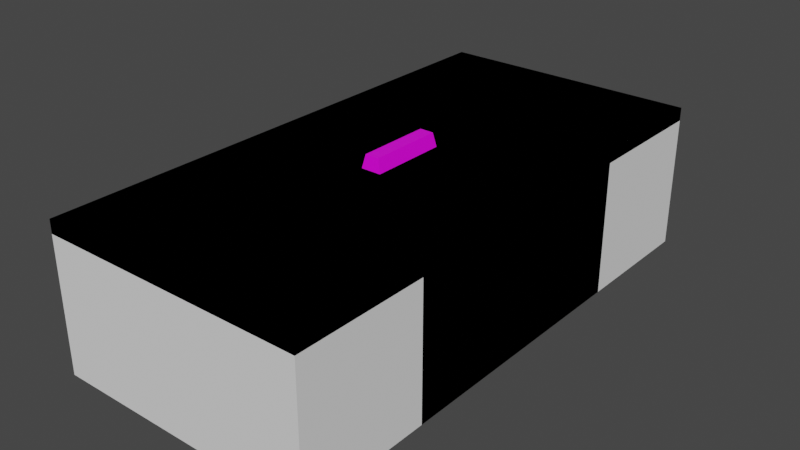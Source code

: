 # Source: assorted_props-01.blend  (saved by Blender 3.0.42; exported with 4.5.12 LTS)
import bpy
from mathutils import Matrix  # noqa: F401  (used for matrix-valued properties, if any)

bpy.ops.wm.read_factory_settings(use_empty=True)
scene = bpy.context.scene
scene.name = 'Scene'

# ---- collections
col_caution_floor = bpy.data.collections.new('caution_floor'); scene.collection.children.link(col_caution_floor)
col_table = bpy.data.collections.new('table'); scene.collection.children.link(col_table)
col_table_collision_mesh = bpy.data.collections.new('table-collision_mesh'); scene.collection.children.link(col_table_collision_mesh)
col_wide_table = bpy.data.collections.new('wide_table'); scene.collection.children.link(col_wide_table)
col_wide_table_collision_mesh = bpy.data.collections.new('wide_table-collision_mesh'); scene.collection.children.link(col_wide_table_collision_mesh)

# ---- images (referenced by path relative to the original .blend; pixels are not part of the script)
import os
ASSET_DIR = os.environ.get("B2B_ASSET_DIR", "")  # directory of the original .blend (textures are referenced by path, not embedded)
HERE = os.path.dirname(os.path.abspath(__file__))  # packed textures are extracted next to this script under _unpacked/

def load_image(name, relpath, width, height, colorspace="sRGB"):
    """Load a texture the original file referenced (path relative to the .blend, or extracted next to this script)."""
    p = next((c for c in (os.path.join(HERE, relpath), os.path.join(ASSET_DIR, relpath)) if relpath and os.path.exists(c)), "")
    if p:
        img = bpy.data.images.load(p, check_existing=True)
        img.name = name
    else:  # same state as the original file: an image datablock whose file is absent (Cycles renders it pink)
        img = bpy.data.images.new(name, width, height)
        img.source = "FILE"
        img.filepath = "//" + (relpath or name)
    img.colorspace_settings.name = colorspace
    return img
img_entities_texture_01_png = load_image('entities_texture-01.png', 'entities_texture-01.png', 1024, 1024, 'sRGB')
img_entities_texture_01_png_001 = load_image('entities_texture-01.png.001', 'entities_texture-01.png', 1024, 1024, 'sRGB')

# ---- materials (node trees are filled in below, after node groups)
mat_primary_texture = bpy.data.materials.new('primary_texture')
mat_primary_texture.use_transparent_shadow = False
mat_primary_texture_001 = bpy.data.materials.new('primary_texture.001')
mat_primary_texture_001.use_transparent_shadow = False

# ---- material node trees
mat_primary_texture.use_nodes = True; mat_primary_texture.node_tree.nodes.clear()
_N = mat_primary_texture.node_tree.nodes; _L = mat_primary_texture.node_tree.links
n0 = _N.new('ShaderNodeBsdfPrincipled'); n0.name = 'Principled BSDF'; n0.location = (10, 300)
n0.distribution = 'GGX'
n0.subsurface_method = 'RANDOM_WALK_SKIN'
n0.inputs[3].default_value = 1.45
n0.inputs[27].default_value = (0.0, 0.0, 0.0, 1.0)
n0.inputs[28].default_value = 1.0
n1 = _N.new('ShaderNodeOutputMaterial'); n1.name = 'Material Output'; n1.location = (300, 300)
n2 = _N.new('ShaderNodeTexImage'); n2.name = 'Image Texture'; n2.location = (-280, 248)
n2.image = img_entities_texture_01_png
_L.new(n0.outputs[0], n1.inputs[0])
_L.new(n2.outputs[0], n0.inputs[0])
n1.is_active_output = True
mat_primary_texture_001.use_nodes = True; mat_primary_texture_001.node_tree.nodes.clear()
_N = mat_primary_texture_001.node_tree.nodes; _L = mat_primary_texture_001.node_tree.links
n0 = _N.new('ShaderNodeBsdfPrincipled'); n0.name = 'Principled BSDF'; n0.location = (10, 300)
n0.distribution = 'GGX'
n0.subsurface_method = 'RANDOM_WALK_SKIN'
n0.inputs[3].default_value = 1.45
n0.inputs[27].default_value = (0.0, 0.0, 0.0, 1.0)
n0.inputs[28].default_value = 1.0
n1 = _N.new('ShaderNodeOutputMaterial'); n1.name = 'Material Output'; n1.location = (300, 300)
n2 = _N.new('ShaderNodeTexImage'); n2.name = 'Image Texture'; n2.location = (-280, 248)
n2.image = img_entities_texture_01_png_001
_L.new(n0.outputs[0], n1.inputs[0])
_L.new(n2.outputs[0], n0.inputs[0])
n1.is_active_output = True

# ---- world
world_world = bpy.data.worlds.new('World'); scene.world = world_world
world_world.use_nodes = True; world_world.node_tree.nodes.clear()
_N = world_world.node_tree.nodes; _L = world_world.node_tree.links
n0 = _N.new('ShaderNodeOutputWorld'); n0.name = 'World Output'; n0.location = (300, 300)
n1 = _N.new('ShaderNodeBackground'); n1.name = 'Background'; n1.location = (10, 300)
n1.inputs[0].default_value = (0.05088, 0.05088, 0.05088, 1.0)
_L.new(n1.outputs[0], n0.inputs[0])
n0.is_active_output = True
world_world.color = (0.05088, 0.05088, 0.05088)
world_world.use_sun_shadow = False
world_world.sun_shadow_jitter_overblur = 0.0

# ---- meshes
me_cube_006 = bpy.data.meshes.new('Cube.006')
me_cube_006.from_pydata([(-1.0, -1.0, -1.0), (-1.0, -1.0, 1.0), (-1.0, 1.0, -1.0), (-1.0, 1.0, 1.0), (1.0, -1.0, -1.0), (1.0, -1.0, 1.0), (1.0, 1.0, -1.0), (1.0, 1.0, 1.0), (-1.0, -1.0, -1.0), (-1.0, -1.0, 1.0), (-1.0, 1.0, -1.0), (-1.0, 1.0, 1.0)], [], [(2, 3, 7, 6), (4, 5, 1, 0), (2, 6, 4, 0), (7, 3, 1, 5), (8, 9, 11, 10)])
_uv = me_cube_006.uv_layers.new(name='UVMap')
_uv.uv.foreach_set('vector', [0.3061, 0.8704, 0.3066, 0.8708, 0.3063, 0.8712, 0.3058, 0.8709, 0.3055, 0.8714, 0.306, 0.8717, 0.3057, 0.8722, 0.3052, 0.8719, 0.3053, 0.8706, 0.3058, 0.8709, 0.3055, 0.8714, 0.305, 0.8711, 0.3091, 0.88, 0.3095, 0.88, 0.3095, 0.8803, 0.3091, 0.8803, 0.2685, 0.8815, 0.2685, 0.8686, 0.2814, 0.8686, 0.2814, 0.8815])
me_cube_006.materials.append(mat_primary_texture)
me_cube_006.use_remesh_fix_poles = True
me_cube_006.use_remesh_preserve_attributes = False
me_cube_006.update()
me_cube_002 = bpy.data.meshes.new('Cube.002')
me_cube_002.from_pydata([(-0.5596, -0.7209, -1.0), (-0.08667, -0.4637, 1.0), (-0.5596, 0.7209, -1.0), (-0.08667, 0.4637, 1.0), (0.5596, -0.7209, -1.0), (0.08667, -0.4637, 1.0), (0.5596, 0.7209, -1.0), (0.08667, 0.4637, 1.0), (-0.4203, 0.7209, -1.0), (-0.08667, 0.5395, 0.4111), (0.08667, 0.5395, 0.4111), (0.4203, 0.7209, -1.0), (-0.08667, -0.5395, 0.4111), (0.4203, -0.7209, -1.0), (0.08667, -0.5395, 0.4111), (-0.4203, -0.7209, -1.0), (-0.5596, -0.4482, -1.0), (-0.5043, -0.4209, -0.766), (-0.5043, 0.4209, -0.766), (-0.5596, 0.4482, -1.0), (0.5596, -0.4482, -1.0), (0.5043, -0.4209, -0.766), (0.5596, 0.4482, -1.0), (0.5043, 0.4209, -0.766), (0.4203, -0.4482, -1.0), (0.4203, 0.4482, -1.0), (-0.4203, -0.4482, -1.0), (-0.4203, 0.4482, -1.0), (-0.365, 0.4209, -0.766), (-0.365, -0.4209, -0.766), (0.365, -0.4209, -0.766), (0.365, 0.4209, -0.766), (-0.5596, -0.7209, -1.0), (-0.08667, -0.4637, 1.0), (-0.5596, 0.7209, -1.0), (-0.08667, 0.4637, 1.0), (-0.5596, -0.4482, -1.0), (-0.5043, -0.4209, -0.766), (-0.5043, 0.4209, -0.766), (-0.5596, 0.4482, -1.0)], [], [(2, 3, 7, 6, 11, 10, 9, 8), (22, 6, 7, 5, 4, 20, 21, 23), (14, 1, 12), (4, 13, 24, 20), (25, 11, 6, 22), (19, 2, 8, 27), (15, 0, 16, 26), (7, 3, 1, 5), (28, 27, 8, 9, 12, 15, 26, 29), (13, 14, 10, 11, 25, 31, 30, 24), (9, 10, 14, 12), (18, 19, 27, 28), (25, 22, 23, 31), (24, 30, 21, 20), (16, 17, 29, 26), (21, 30, 31, 23), (29, 17, 18, 28), (32, 33, 35, 34, 39, 38, 37, 36), (14, 13, 4), (4, 5, 14), (5, 1, 14), (1, 0, 12), (0, 15, 12)])
_uv = me_cube_002.uv_layers.new(name='UVMap')
_uv.uv.foreach_set('vector', [0.3103, 0.8755, 0.308, 0.8755, 0.308, 0.8732, 0.3103, 0.8732, 0.3103, 0.8735, 0.3087, 0.8739, 0.3087, 0.8748, 0.3103, 0.8752, 0.3103, 0.8728, 0.3103, 0.8732, 0.308, 0.8732, 0.308, 0.871, 0.3103, 0.871, 0.3103, 0.8714, 0.31, 0.8714, 0.31, 0.8728, 0.3083, 0.8708, 0.3076, 0.8705, 0.3083, 0.871, 0.3103, 0.871, 0.3106, 0.871, 0.3106, 0.8714, 0.3103, 0.8714, 0.3106, 0.8728, 0.3106, 0.8732, 0.3103, 0.8732, 0.3103, 0.8728, 0.3125, 0.8728, 0.3125, 0.8732, 0.3122, 0.8732, 0.3122, 0.8728, 0.3122, 0.871, 0.3125, 0.871, 0.3125, 0.8714, 0.3122, 0.8714, 0.308, 0.8732, 0.3058, 0.8732, 0.3058, 0.871, 0.308, 0.871, 0.3107, 0.8739, 0.3108, 0.8739, 0.3108, 0.8738, 0.3105, 0.8738, 0.3105, 0.8741, 0.3108, 0.8741, 0.3108, 0.874, 0.3107, 0.874, 0.3092, 0.8737, 0.3089, 0.8737, 0.3089, 0.8739, 0.3092, 0.8739, 0.3092, 0.8739, 0.3092, 0.8739, 0.3092, 0.8737, 0.3092, 0.8737, 0.3103, 0.8737, 0.31, 0.8737, 0.31, 0.8739, 0.3103, 0.8739, 0.308, 0.8753, 0.3083, 0.8752, 0.3083, 0.875, 0.308, 0.875, 0.3083, 0.8737, 0.3083, 0.8735, 0.308, 0.8734, 0.308, 0.8737, 0.3083, 0.8705, 0.308, 0.8706, 0.308, 0.8708, 0.3083, 0.8707, 0.3083, 0.869, 0.308, 0.8689, 0.308, 0.8692, 0.3083, 0.8692, 0.3078, 0.871, 0.3076, 0.871, 0.3076, 0.8732, 0.3078, 0.8732, 0.3062, 0.871, 0.306, 0.871, 0.306, 0.8732, 0.3062, 0.8732, 0.3344, 0.8702, 0.3344, 0.8725, 0.3321, 0.8725, 0.3321, 0.8702, 0.3326, 0.8702, 0.3326, 0.8705, 0.3339, 0.8705, 0.334, 0.8702, 0.3062, 0.8712, 0.3061, 0.8713, 0.3063, 0.8713, 0.3055, 0.8717, 0.3055, 0.8712, 0.3056, 0.8714, 0.3084, 0.8707, 0.3076, 0.8705, 0.3083, 0.8708, 0.3057, 0.8713, 0.3057, 0.8718, 0.3056, 0.8715, 0.3065, 0.8709, 0.3065, 0.8709, 0.3062, 0.871])
me_cube_002.materials.append(mat_primary_texture)
me_cube_002.use_remesh_fix_poles = True
me_cube_002.use_remesh_preserve_attributes = False
me_cube_002.update()
me_cube_007 = bpy.data.meshes.new('Cube.007')
me_cube_007.from_pydata([(-1.0, -1.0, -1.0), (-1.0, -1.0, 1.0), (-1.0, 1.0, -1.0), (-1.0, 1.0, 1.0), (1.0, -1.0, -1.0), (1.0, -1.0, 1.0), (1.0, 1.0, -1.0), (1.0, 1.0, 1.0), (-1.0, -1.0, -1.0), (-1.0, -1.0, 1.0), (-1.0, 1.0, -1.0), (-1.0, 1.0, 1.0)], [], [(2, 3, 7, 6), (4, 5, 1, 0), (2, 6, 4, 0), (7, 3, 1, 5), (8, 9, 11, 10)])
_uv = me_cube_007.uv_layers.new(name='UVMap')
_uv.uv.foreach_set('vector', [0.3061, 0.8704, 0.3066, 0.8708, 0.3063, 0.8712, 0.3058, 0.8709, 0.3055, 0.8714, 0.306, 0.8717, 0.3057, 0.8722, 0.3052, 0.8719, 0.3053, 0.8706, 0.3058, 0.8709, 0.3055, 0.8714, 0.305, 0.8711, 0.3091, 0.88, 0.3095, 0.88, 0.3095, 0.8803, 0.3091, 0.8803, 0.2814, 0.8686, 0.2814, 0.8815, 0.2685, 0.8815, 0.2685, 0.8686])
me_cube_007.materials.append(mat_primary_texture)
me_cube_007.use_remesh_fix_poles = True
me_cube_007.use_remesh_preserve_attributes = False
me_cube_007.update()
me_cube_008 = bpy.data.meshes.new('Cube.008')
me_cube_008.from_pydata([(-0.8, -1.8, -1.0), (-0.8, -1.8, 1.0), (-0.8, -1.6, -1.0), (-0.8, -1.6, 1.0), (-0.6, -1.8, -1.0), (-0.6, -1.8, 1.0), (-0.6, -1.6, -1.0), (-0.6, -1.6, 1.0), (-0.8, 1.6, -1.0), (-0.8, 1.6, 1.0), (-0.8, 1.8, -1.0), (-0.8, 1.8, 1.0), (-0.6, 1.6, -1.0), (-0.6, 1.6, 1.0), (-0.6, 1.8, -1.0), (-0.6, 1.8, 1.0), (2.6, -1.8, -1.0), (2.6, -1.8, 1.0), (2.6, -1.6, -1.0), (2.6, -1.6, 1.0), (2.8, -1.8, -1.0), (2.8, -1.8, 1.0), (2.8, -1.6, -1.0), (2.8, -1.6, 1.0), (2.6, 1.6, -1.0), (2.6, 1.6, 1.0), (2.6, 1.8, -1.0), (2.6, 1.8, 1.0), (2.8, 1.6, -1.0), (2.8, 1.6, 1.0), (2.8, 1.8, -1.0), (2.8, 1.8, 1.0)], [], [(0, 1, 3, 2), (2, 3, 7, 6), (6, 7, 5, 4), (4, 5, 1, 0), (8, 9, 11, 10), (10, 11, 15, 14), (14, 15, 13, 12), (12, 13, 9, 8), (16, 17, 19, 18), (18, 19, 23, 22), (22, 23, 21, 20), (20, 21, 17, 16), (24, 25, 27, 26), (26, 27, 31, 30), (30, 31, 29, 28), (28, 29, 25, 24)])
_uv = me_cube_008.uv_layers.new(name='UVMap')
_uv.uv.foreach_set('vector', [0.4251, 0.4502, 0.4251, 0.4998, 0.4189, 0.4998, 0.4189, 0.4502, 0.4254, 0.4507, 0.4254, 0.5001, 0.4193, 0.5001, 0.4193, 0.4507, 0.4374, 0.4502, 0.4374, 0.4998, 0.4312, 0.4998, 0.4312, 0.4502, 0.4377, 0.4507, 0.4377, 0.5001, 0.4316, 0.5001, 0.4316, 0.4507, 0.45, 0.4507, 0.45, 0.5001, 0.4438, 0.5001, 0.4438, 0.4507, 0.4316, 0.4507, 0.4316, 0.5001, 0.4254, 0.5001, 0.4254, 0.4507, 0.4127, 0.4502, 0.4127, 0.4998, 0.4065, 0.4998, 0.4065, 0.4502, 0.4193, 0.4507, 0.4193, 0.5001, 0.4132, 0.5001, 0.4132, 0.4507, 0.4189, 0.4502, 0.4189, 0.4998, 0.4127, 0.4998, 0.4127, 0.4502, 0.4132, 0.4507, 0.4132, 0.5001, 0.407, 0.5001, 0.407, 0.4507, 0.4312, 0.4502, 0.4312, 0.4998, 0.4251, 0.4998, 0.4251, 0.4502, 0.4185, 0.4507, 0.4185, 0.5001, 0.4124, 0.5001, 0.4124, 0.4507, 0.4438, 0.4507, 0.4438, 0.5001, 0.4377, 0.5001, 0.4377, 0.4507, 0.4124, 0.4507, 0.4124, 0.5001, 0.4062, 0.5001, 0.4062, 0.4507, 0.4065, 0.4502, 0.4065, 0.4998, 0.4004, 0.4998, 0.4004, 0.4502, 0.407, 0.4507, 0.407, 0.5001, 0.4009, 0.5001, 0.4009, 0.4507])
me_cube_008.materials.append(mat_primary_texture)
me_cube_008.use_remesh_fix_poles = True
me_cube_008.use_remesh_preserve_attributes = False
me_cube_008.update()
me_cube_009 = bpy.data.meshes.new('Cube.009')
me_cube_009.from_pydata([(-1.0, -1.0, -5.96e-08), (-1.0, -1.0, 0.1), (-1.0, 1.0, -5.96e-08), (-1.0, 1.0, 0.1), (1.0, -1.0, -5.96e-08), (1.0, -1.0, 0.1), (1.0, 1.0, -5.96e-08), (1.0, 1.0, 0.1)], [], [(0, 1, 3, 2), (2, 3, 7, 6), (6, 7, 5, 4), (4, 5, 1, 0), (2, 6, 4, 0), (7, 3, 1, 5)])
_uv = me_cube_009.uv_layers.new(name='UVMap')
_uv.uv.foreach_set('vector', [0.5, 0.156, 0.5001, 0.156, 0.5001, 0.1565, 0.5, 0.1565, 0.5, 0.156, 0.5, 0.156, 0.5, 0.1565, 0.5, 0.1565, 0.5, 0.156, 0.5, 0.156, 0.5, 0.1565, 0.5, 0.1565, 0.4999, 0.156, 0.5, 0.156, 0.5, 0.1565, 0.4999, 0.1565, 0.4591, 0.1031, 0.4779, 0.1031, 0.4779, 0.122, 0.4591, 0.122, 0.4622, 0.1255, 0.4745, 0.1255, 0.4745, 0.1377, 0.4622, 0.1377])
me_cube_009.materials.append(mat_primary_texture)
me_cube_009.use_remesh_fix_poles = True
me_cube_009.use_remesh_preserve_attributes = False
me_cube_009.update()
me_cube = bpy.data.meshes.new('Cube')
me_cube.from_pydata([(-1.0, -1.0, -1.0), (-1.0, -1.0, 0.1), (-1.0, 1.0, -1.0), (-1.0, 1.0, 0.1), (1.0, -1.0, -1.0), (1.0, -1.0, 0.1), (1.0, 1.0, -1.0), (1.0, 1.0, 0.1)], [], [(0, 1, 3, 2), (2, 3, 7, 6), (6, 7, 5, 4), (4, 5, 1, 0), (2, 6, 4, 0), (7, 3, 1, 5)])
_uv = me_cube.uv_layers.new(name='UVMap')
_uv.uv.foreach_set('vector', [0.375, 0.0, 0.625, 0.0, 0.625, 0.25, 0.375, 0.25, 0.375, 0.25, 0.625, 0.25, 0.625, 0.5, 0.375, 0.5, 0.375, 0.5, 0.625, 0.5, 0.625, 0.75, 0.375, 0.75, 0.375, 0.75, 0.625, 0.75, 0.625, 1.0, 0.375, 1.0, 0.125, 0.5, 0.375, 0.5, 0.375, 0.75, 0.125, 0.75, 0.625, 0.5, 0.875, 0.5, 0.875, 0.75, 0.625, 0.75])
me_cube.use_remesh_fix_poles = True
me_cube.use_remesh_preserve_attributes = False
me_cube.update()
me_cube_003 = bpy.data.meshes.new('Cube.003')
me_cube_003.from_pydata([(-0.8, -3.8, -1.0), (-0.8, -3.8, 1.0), (-0.8, -3.6, -1.0), (-0.8, -3.6, 1.0), (-0.6, -3.8, -1.0), (-0.6, -3.8, 1.0), (-0.6, -3.6, -1.0), (-0.6, -3.6, 1.0), (-0.8, 3.6, -1.0), (-0.8, 3.6, 1.0), (-0.8, 3.8, -1.0), (-0.8, 3.8, 1.0), (-0.6, 3.6, -1.0), (-0.6, 3.6, 1.0), (-0.6, 3.8, -1.0), (-0.6, 3.8, 1.0), (2.6, -3.8, -1.0), (2.6, -3.8, 1.0), (2.6, -3.6, -1.0), (2.6, -3.6, 1.0), (2.8, -3.8, -1.0), (2.8, -3.8, 1.0), (2.8, -3.6, -1.0), (2.8, -3.6, 1.0), (2.6, 3.6, -1.0), (2.6, 3.6, 1.0), (2.6, 3.8, -1.0), (2.6, 3.8, 1.0), (2.8, 3.6, -1.0), (2.8, 3.6, 1.0), (2.8, 3.8, -1.0), (2.8, 3.8, 1.0)], [], [(0, 1, 3, 2), (2, 3, 7, 6), (6, 7, 5, 4), (4, 5, 1, 0), (8, 9, 11, 10), (10, 11, 15, 14), (14, 15, 13, 12), (12, 13, 9, 8), (16, 17, 19, 18), (18, 19, 23, 22), (22, 23, 21, 20), (20, 21, 17, 16), (24, 25, 27, 26), (26, 27, 31, 30), (30, 31, 29, 28), (28, 29, 25, 24)])
_uv = me_cube_003.uv_layers.new(name='UVMap')
_uv.uv.foreach_set('vector', [0.4869, 0.4502, 0.4869, 0.4998, 0.4807, 0.4998, 0.4807, 0.4502, 0.4254, 0.4507, 0.4254, 0.5001, 0.4193, 0.5001, 0.4193, 0.4507, 0.3756, 0.4502, 0.3756, 0.4998, 0.3695, 0.4998, 0.3695, 0.4502, 0.4377, 0.4507, 0.4377, 0.5001, 0.4316, 0.5001, 0.4316, 0.4507, 0.3887, 0.4507, 0.3887, 0.5001, 0.3825, 0.5001, 0.3825, 0.4507, 0.4316, 0.4507, 0.4316, 0.5001, 0.4254, 0.5001, 0.4254, 0.4507, 0.4745, 0.4502, 0.4745, 0.4998, 0.4683, 0.4998, 0.4683, 0.4502, 0.4193, 0.4507, 0.4193, 0.5001, 0.4132, 0.5001, 0.4132, 0.4507, 0.4807, 0.4502, 0.4807, 0.4998, 0.4745, 0.4998, 0.4745, 0.4502, 0.4132, 0.4507, 0.4132, 0.5001, 0.407, 0.5001, 0.407, 0.4507, 0.3695, 0.4502, 0.3695, 0.4998, 0.3633, 0.4998, 0.3633, 0.4502, 0.4185, 0.4507, 0.4185, 0.5001, 0.4124, 0.5001, 0.4124, 0.4507, 0.3825, 0.4507, 0.3825, 0.5001, 0.3764, 0.5001, 0.3764, 0.4507, 0.4124, 0.4507, 0.4124, 0.5001, 0.4062, 0.5001, 0.4062, 0.4507, 0.4683, 0.4502, 0.4683, 0.4998, 0.4621, 0.4998, 0.4621, 0.4502, 0.407, 0.4507, 0.407, 0.5001, 0.4009, 0.5001, 0.4009, 0.4507])
me_cube_003.materials.append(mat_primary_texture_001)
me_cube_003.use_remesh_fix_poles = True
me_cube_003.use_remesh_preserve_attributes = False
me_cube_003.update()
me_cube_001 = bpy.data.meshes.new('Cube.001')
me_cube_001.from_pydata([(-1.0, -2.0, -5.96e-08), (-1.0, -2.0, 0.1), (-1.0, 2.0, -5.96e-08), (-1.0, 2.0, 0.1), (1.0, -2.0, -5.96e-08), (1.0, -2.0, 0.1), (1.0, 2.0, -5.96e-08), (1.0, 2.0, 0.1)], [], [(0, 1, 3, 2), (2, 3, 7, 6), (6, 7, 5, 4), (4, 5, 1, 0), (2, 6, 4, 0), (7, 3, 1, 5)])
_uv = me_cube_001.uv_layers.new(name='UVMap')
_uv.uv.foreach_set('vector', [0.5, 0.1557, 0.5001, 0.1557, 0.5001, 0.1568, 0.5, 0.1568, 0.5, 0.156, 0.5, 0.156, 0.5, 0.1565, 0.5, 0.1565, 0.5, 0.1557, 0.5, 0.1557, 0.5, 0.1568, 0.5, 0.1568, 0.4999, 0.156, 0.5, 0.156, 0.5, 0.1565, 0.4999, 0.1565, 0.4591, 0.09369, 0.4779, 0.09369, 0.4779, 0.1314, 0.4591, 0.1314, 0.8372, 0.4631, 0.8495, 0.4631, 0.8495, 0.4876, 0.8372, 0.4876])
me_cube_001.materials.append(mat_primary_texture_001)
me_cube_001.use_remesh_fix_poles = True
me_cube_001.use_remesh_preserve_attributes = False
me_cube_001.update()
me_cube_004 = bpy.data.meshes.new('Cube.004')
me_cube_004.from_pydata([(-1.0, -2.0, -1.0), (-1.0, -2.0, 0.1), (-1.0, 2.0, -1.0), (-1.0, 2.0, 0.1), (1.0, -2.0, -1.0), (1.0, -2.0, 0.1), (1.0, 2.0, -1.0), (1.0, 2.0, 0.1)], [], [(0, 1, 3, 2), (2, 3, 7, 6), (6, 7, 5, 4), (4, 5, 1, 0), (2, 6, 4, 0), (7, 3, 1, 5)])
_uv = me_cube_004.uv_layers.new(name='UVMap')
_uv.uv.foreach_set('vector', [0.375, 0.0, 0.625, 0.0, 0.625, 0.25, 0.375, 0.25, 0.375, 0.25, 0.625, 0.25, 0.625, 0.5, 0.375, 0.5, 0.375, 0.5, 0.625, 0.5, 0.625, 0.75, 0.375, 0.75, 0.375, 0.75, 0.625, 0.75, 0.625, 1.0, 0.375, 1.0, 0.125, 0.5, 0.375, 0.5, 0.375, 0.75, 0.125, 0.75, 0.625, 0.5, 0.875, 0.5, 0.875, 0.75, 0.625, 0.75])
me_cube_004.use_remesh_fix_poles = True
me_cube_004.use_remesh_preserve_attributes = False
me_cube_004.update()

# ---- objects
ob_caution_floor_bool_mesh = bpy.data.objects.new('caution_floor-bool_mesh', me_cube_006)
ob_cube = bpy.data.objects.new('Cube', me_cube_002)
ob_cube_002 = bpy.data.objects.new('Cube.002', me_cube_007)
ob_cube_001 = bpy.data.objects.new('Cube.001', me_cube_008)
ob_cube_003 = bpy.data.objects.new('Cube.003', me_cube_009)
ob_cube_004 = bpy.data.objects.new('Cube.004', me_cube)
ob_cube_007 = bpy.data.objects.new('Cube.007', me_cube_003)
ob_cube_006 = bpy.data.objects.new('Cube.006', me_cube_001)
ob_cube_005 = bpy.data.objects.new('Cube.005', me_cube_004)

# ---- transforms, parenting, visibility, modifiers, constraints
ob_caution_floor_bool_mesh.location = (0.1762, 1.541e-08, 0.7022)
ob_caution_floor_bool_mesh.rotation_euler = (0.0, 0.2247, 3.142)
ob_caution_floor_bool_mesh.scale = (0.01753, 0.24, 0.2284)
ob_cube.location = (0.0, 0.0, 0.6)
ob_cube.rotation_euler = (0.0, -0.0, 3.142)
ob_cube.scale = (0.6, 0.6, 0.6)
_m = ob_cube.modifiers.new('Boolean', 'BOOLEAN')
_m.object = ob_caution_floor_bool_mesh
ob_cube_002.location = (0.1279, 1.118e-08, 0.7022)
ob_cube_002.rotation_euler = (0.0, 0.2247, 3.142)
ob_cube_002.scale = (0.01753, 0.24, 0.2284)
ob_cube_001.location = (-0.5, 0.0, 0.5)
ob_cube_001.scale = (0.5, 0.5, 0.5)
ob_cube_003.location = (0.0, 0.0, 1.0)
ob_cube_004.location = (0.0, 0.0, 1.0)
ob_cube_007.location = (-0.5, 0.0, 0.5)
ob_cube_007.scale = (0.5, 0.5, 0.5)
ob_cube_006.location = (0.0, 0.0, 1.0)
ob_cube_005.location = (0.0, 0.0, 1.0)

# ---- collection membership
scene.collection.objects.link(ob_caution_floor_bool_mesh)
col_caution_floor.objects.link(ob_cube)
col_caution_floor.objects.link(ob_cube_002)
col_table.objects.link(ob_cube_001)
col_table.objects.link(ob_cube_003)
col_table_collision_mesh.objects.link(ob_cube_004)
col_wide_table.objects.link(ob_cube_007)
col_wide_table.objects.link(ob_cube_006)
col_wide_table_collision_mesh.objects.link(ob_cube_005)

# ---- scene / render settings (as saved in the file)
scene.frame_start = 1; scene.frame_end = 250; scene.frame_set(1)
scene.render.engine = 'BLENDER_EEVEE_NEXT'
scene.cycles.sampling_pattern = 'TABULATED_SOBOL'
scene.cycles.use_light_tree = False
scene.view_settings.view_transform = 'Filmic'
bpy.context.view_layer.update()

# ---- added for rendering (the .blend has no active camera and no usable light): camera, sun
cam_auto = bpy.data.cameras.new('AutoCamera')
cam_auto.lens = 50.0
cam_auto.sensor_width = 36.0
cam_auto.clip_end = 1000.0
ob_auto_camera = bpy.data.objects.new('AutoCamera', cam_auto)
scene.collection.objects.link(ob_auto_camera)
ob_auto_camera.location = (4.2841, -5.14092, 4.02728)
ob_auto_camera.rotation_euler = (1.09748, -7.21219e-08, 0.694738)
scene.camera = ob_auto_camera
light_auto_sun = bpy.data.lights.new('AutoSun', 'SUN')
light_auto_sun.energy = 3.0
light_auto_sun.angle = 0.0523599
ob_auto_sun = bpy.data.objects.new('AutoSun', light_auto_sun)
scene.collection.objects.link(ob_auto_sun)
ob_auto_sun.rotation_euler = (0.872665, 0.174533, 0.523599)
bpy.context.view_layer.update()
